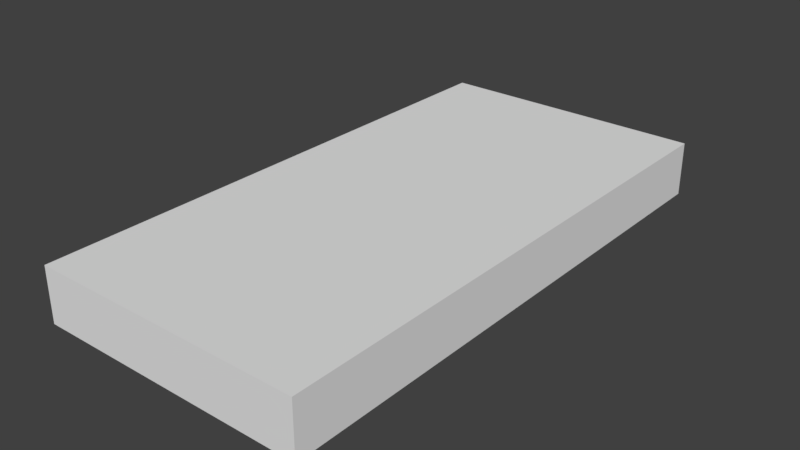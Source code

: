 # Source: jezdnia.blend  (saved by Blender 2.79.0; exported with 4.5.12 LTS)
import bpy
from mathutils import Matrix  # noqa: F401  (used for matrix-valued properties, if any)

bpy.ops.wm.read_factory_settings(use_empty=True)
scene = bpy.context.scene
scene.name = 'Scene'

# ---- collections
col_collection_1 = bpy.data.collections.new('Collection 1'); scene.collection.children.link(col_collection_1)

# ---- world
world_world = bpy.data.worlds.new('World'); scene.world = world_world
world_world.color = (0.05088, 0.05088, 0.05088)
world_world.use_sun_shadow = False
world_world.sun_shadow_jitter_overblur = 0.0
world_world.cycles.sampling_method = 'MANUAL'

# ---- meshes
me_cube_001 = bpy.data.meshes.new('Cube.001')
me_cube_001.from_pydata([(-1.0, -1.0, -1.0), (-1.0, -1.0, 1.0), (-1.0, 1.0, -1.0), (-1.0, 1.0, 1.0), (1.0, -1.0, -1.0), (1.0, -1.0, 1.0), (1.0, 1.0, -1.0), (1.0, 1.0, 1.0)], [], [(0, 1, 3, 2), (2, 3, 7, 6), (6, 7, 5, 4), (4, 5, 1, 0), (2, 6, 4, 0), (7, 3, 1, 5)])
me_cube_001.use_remesh_preserve_volume = False
me_cube_001.use_remesh_preserve_attributes = False
me_cube_001.use_mirror_vertex_groups = False
me_cube_001.update()

# ---- objects
ob_cube = bpy.data.objects.new('Cube', me_cube_001)

# ---- transforms, parenting, visibility, modifiers, constraints
ob_cube.location = (0.0, 0.0, 0.0)
ob_cube.scale = (2.5, 5.0, 0.5)
ob_cube.lineart.crease_threshold = 0.0

# ---- collection membership
col_collection_1.objects.link(ob_cube)

# ---- scene / render settings (as saved in the file)
scene.frame_start = 1; scene.frame_end = 250; scene.frame_set(1)
scene.render.engine = 'BLENDER_EEVEE_NEXT'
scene.render.resolution_percentage = 50
scene.render.dither_intensity = 0.0
scene.cycles.use_denoising = False
scene.cycles.samples = 128
scene.cycles.sampling_pattern = 'TABULATED_SOBOL'
scene.cycles.use_adaptive_sampling = False
scene.cycles.use_light_tree = False
scene.cycles.blur_glossy = 0.0
scene.cycles.sample_clamp_indirect = 0.0
scene.view_settings.view_transform = 'Standard'
bpy.context.view_layer.update()

# ---- added for rendering (the .blend has no active camera and no usable light): camera, sun
cam_auto = bpy.data.cameras.new('AutoCamera')
cam_auto.lens = 50.0
cam_auto.sensor_width = 36.0
cam_auto.clip_end = 1000.0
ob_auto_camera = bpy.data.objects.new('AutoCamera', cam_auto)
scene.collection.objects.link(ob_auto_camera)
ob_auto_camera.location = (10.3856, -12.4627, 8.3085)
ob_auto_camera.rotation_euler = (1.09748, -7.21219e-08, 0.694738)
scene.camera = ob_auto_camera
light_auto_sun = bpy.data.lights.new('AutoSun', 'SUN')
light_auto_sun.energy = 3.0
light_auto_sun.angle = 0.0523599
ob_auto_sun = bpy.data.objects.new('AutoSun', light_auto_sun)
scene.collection.objects.link(ob_auto_sun)
ob_auto_sun.rotation_euler = (0.872665, 0.174533, 0.523599)
bpy.context.view_layer.update()
